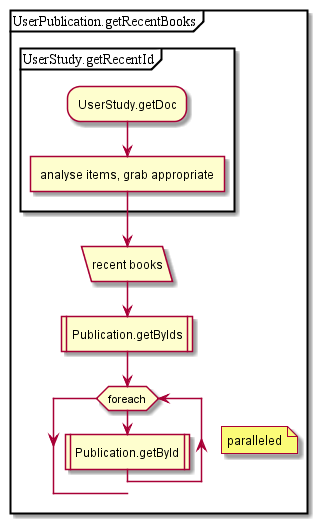

The diagram above was rendered by PlantUML. Its source (embedded in the PNG):
@startuml
partition UserPublication.getRecentBooks {
partition UserStudy.getRecentId {
:UserStudy.getDoc;
:analyse items, grab appropriate]
}
:recent books/
:Publication.getByIds|
while (foreach)
note right: paralleled
:Publication.getById|
end while;
}
@enduml